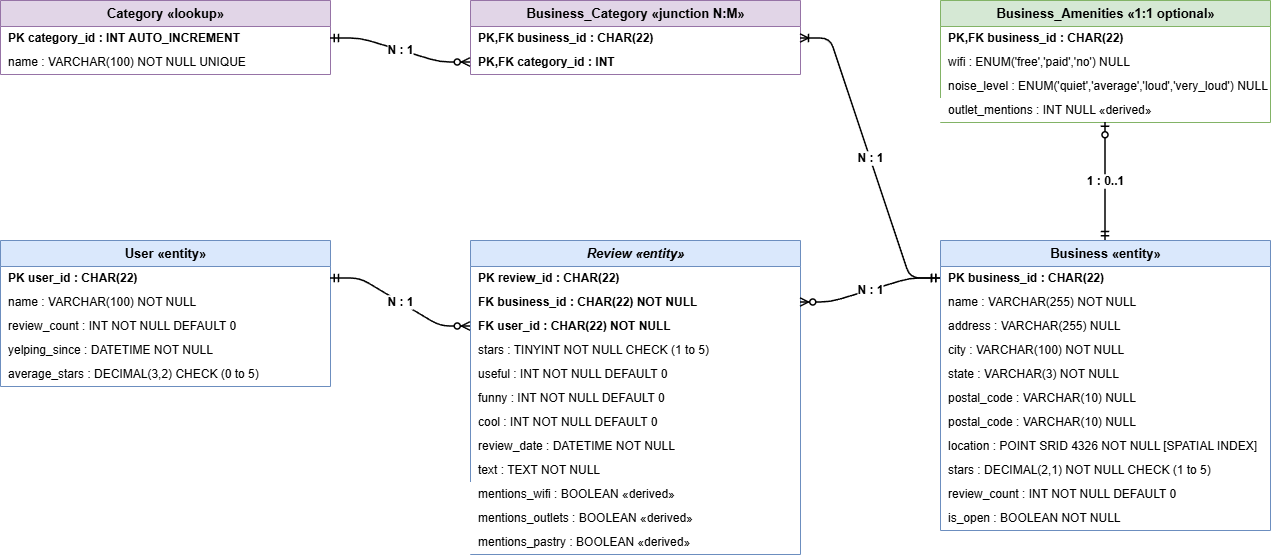

The diagram above was exported from draw.io. Its source (the exported page's mxGraphModel, read from the mxfile embedded in the PNG):
<mxGraphModel dx="1142" dy="614" grid="0" gridSize="10" guides="1" tooltips="1" connect="1" arrows="1" fold="1" page="0" pageScale="1" pageWidth="827" pageHeight="1169" math="0" shadow="0" adaptiveColors="auto">
  <root>
    <mxCell id="0" />
    <mxCell id="1" parent="0" />
    <mxCell id="t_cat" parent="1" style="swimlane;fontStyle=1;childLayout=stackLayout;horizontalStack=0;resizeParent=1;resizeParentMax=0;horizontal=1;startSize=26;collapsible=0;html=1;fontSize=13;fillColor=#e1d5e7;strokeColor=#9673a6;" value="Category  «lookup»" vertex="1">
      <mxGeometry height="74" width="330" x="40" y="60" as="geometry" />
    </mxCell>
    <mxCell id="cat_1" parent="t_cat" style="text;strokeColor=none;fillColor=none;align=left;verticalAlign=middle;spacingLeft=6;html=1;fontSize=12;fontStyle=1;" value="PK  category_id : INT AUTO_INCREMENT" vertex="1">
      <mxGeometry height="24" width="330" y="26" as="geometry" />
    </mxCell>
    <mxCell id="cat_2" parent="t_cat" style="text;strokeColor=none;fillColor=none;align=left;verticalAlign=middle;spacingLeft=6;html=1;fontSize=12;" value="name : VARCHAR(100) NOT NULL UNIQUE" vertex="1">
      <mxGeometry height="24" width="330" y="50" as="geometry" />
    </mxCell>
    <mxCell id="t_bc" parent="1" style="swimlane;fontStyle=1;childLayout=stackLayout;horizontalStack=0;resizeParent=1;resizeParentMax=0;horizontal=1;startSize=26;collapsible=0;html=1;fontSize=13;fillColor=#e1d5e7;strokeColor=#9673a6;" value="Business_Category  «junction N:M»" vertex="1">
      <mxGeometry height="74" width="330" x="510" y="60" as="geometry" />
    </mxCell>
    <mxCell id="bc_1" parent="t_bc" style="text;strokeColor=none;fillColor=none;align=left;verticalAlign=middle;spacingLeft=6;html=1;fontSize=12;fontStyle=1;" value="PK,FK  business_id : CHAR(22)" vertex="1">
      <mxGeometry height="24" width="330" y="26" as="geometry" />
    </mxCell>
    <mxCell id="bc_2" parent="t_bc" style="text;strokeColor=none;fillColor=none;align=left;verticalAlign=middle;spacingLeft=6;html=1;fontSize=12;fontStyle=1;" value="PK,FK  category_id : INT" vertex="1">
      <mxGeometry height="24" width="330" y="50" as="geometry" />
    </mxCell>
    <mxCell id="t_am" parent="1" style="swimlane;fontStyle=1;childLayout=stackLayout;horizontalStack=0;resizeParent=1;resizeParentMax=0;horizontal=1;startSize=26;collapsible=0;html=1;fontSize=13;fillColor=#d5e8d4;strokeColor=#82b366;" value="Business_Amenities  «1:1 optional»" vertex="1">
      <mxGeometry height="122" width="330" x="980" y="60" as="geometry" />
    </mxCell>
    <mxCell id="am_1" parent="t_am" style="text;strokeColor=none;fillColor=none;align=left;verticalAlign=middle;spacingLeft=6;html=1;fontSize=12;fontStyle=1;" value="PK,FK  business_id : CHAR(22)" vertex="1">
      <mxGeometry height="24" width="330" y="26" as="geometry" />
    </mxCell>
    <mxCell id="am_2" parent="t_am" style="text;strokeColor=none;fillColor=none;align=left;verticalAlign=middle;spacingLeft=6;html=1;fontSize=12;" value="wifi : ENUM('free','paid','no') NULL" vertex="1">
      <mxGeometry height="24" width="330" y="50" as="geometry" />
    </mxCell>
    <mxCell id="am_3" parent="t_am" style="text;strokeColor=none;fillColor=none;align=left;verticalAlign=middle;spacingLeft=6;html=1;fontSize=12;" value="noise_level : ENUM('quiet','average','loud','very_loud') NULL" vertex="1">
      <mxGeometry height="24" width="330" y="74" as="geometry" />
    </mxCell>
    <mxCell id="am_4" parent="t_am" style="text;strokeColor=none;fillColor=#FFFFFF;align=left;verticalAlign=middle;spacingLeft=6;html=1;fontSize=12;fontStyle=0;" value="outlet_mentions : INT NULL  «derived»" vertex="1">
      <mxGeometry height="24" width="330" y="98" as="geometry" />
    </mxCell>
    <mxCell id="t_us" parent="1" style="swimlane;fontStyle=1;childLayout=stackLayout;horizontalStack=0;resizeParent=1;resizeParentMax=0;horizontal=1;startSize=26;collapsible=0;html=1;fontSize=13;fillColor=#dae8fc;strokeColor=#6c8ebf;" value="User  «entity»" vertex="1">
      <mxGeometry height="146" width="330" x="40" y="300" as="geometry" />
    </mxCell>
    <mxCell id="us_1" parent="t_us" style="text;strokeColor=none;fillColor=none;align=left;verticalAlign=middle;spacingLeft=6;html=1;fontSize=12;fontStyle=1;" value="PK  user_id : CHAR(22)" vertex="1">
      <mxGeometry height="24" width="330" y="26" as="geometry" />
    </mxCell>
    <mxCell id="us_2" parent="t_us" style="text;strokeColor=none;fillColor=none;align=left;verticalAlign=middle;spacingLeft=6;html=1;fontSize=12;" value="name : VARCHAR(100) NOT NULL" vertex="1">
      <mxGeometry height="24" width="330" y="50" as="geometry" />
    </mxCell>
    <mxCell id="us_3" parent="t_us" style="text;strokeColor=none;fillColor=none;align=left;verticalAlign=middle;spacingLeft=6;html=1;fontSize=12;" value="review_count : INT NOT NULL DEFAULT 0" vertex="1">
      <mxGeometry height="24" width="330" y="74" as="geometry" />
    </mxCell>
    <mxCell id="us_4" parent="t_us" style="text;strokeColor=none;fillColor=none;align=left;verticalAlign=middle;spacingLeft=6;html=1;fontSize=12;" value="yelping_since : DATETIME NOT NULL" vertex="1">
      <mxGeometry height="24" width="330" y="98" as="geometry" />
    </mxCell>
    <mxCell id="us_5" parent="t_us" style="text;strokeColor=none;fillColor=none;align=left;verticalAlign=middle;spacingLeft=6;html=1;fontSize=12;" value="average_stars : DECIMAL(3,2) CHECK (0 to 5)" vertex="1">
      <mxGeometry height="24" width="330" y="122" as="geometry" />
    </mxCell>
    <mxCell id="t_rv" parent="1" style="swimlane;fontStyle=3;childLayout=stackLayout;horizontalStack=0;resizeParent=1;resizeParentMax=0;horizontal=1;startSize=26;collapsible=0;html=1;fontSize=13;fillColor=#dae8fc;strokeColor=#6c8ebf;" value="Review  «entity»" vertex="1">
      <mxGeometry height="314" width="330" x="510" y="300" as="geometry" />
    </mxCell>
    <mxCell id="rv_1" parent="t_rv" style="text;strokeColor=none;fillColor=none;align=left;verticalAlign=middle;spacingLeft=6;html=1;fontSize=12;fontStyle=1;" value="PK  review_id : CHAR(22)" vertex="1">
      <mxGeometry height="24" width="330" y="26" as="geometry" />
    </mxCell>
    <mxCell id="rv_2" parent="t_rv" style="text;strokeColor=none;fillColor=none;align=left;verticalAlign=middle;spacingLeft=6;html=1;fontSize=12;fontStyle=1;" value="FK  business_id : CHAR(22) NOT NULL" vertex="1">
      <mxGeometry height="24" width="330" y="50" as="geometry" />
    </mxCell>
    <mxCell id="rv_3" parent="t_rv" style="text;strokeColor=none;fillColor=none;align=left;verticalAlign=middle;spacingLeft=6;html=1;fontSize=12;fontStyle=1;" value="FK  user_id : CHAR(22) NOT NULL" vertex="1">
      <mxGeometry height="24" width="330" y="74" as="geometry" />
    </mxCell>
    <mxCell id="rv_4" parent="t_rv" style="text;strokeColor=none;fillColor=none;align=left;verticalAlign=middle;spacingLeft=6;html=1;fontSize=12;" value="stars : TINYINT NOT NULL CHECK (1 to 5)" vertex="1">
      <mxGeometry height="24" width="330" y="98" as="geometry" />
    </mxCell>
    <mxCell id="rv_5" parent="t_rv" style="text;strokeColor=none;fillColor=none;align=left;verticalAlign=middle;spacingLeft=6;html=1;fontSize=12;" value="useful : INT NOT NULL DEFAULT 0" vertex="1">
      <mxGeometry height="24" width="330" y="122" as="geometry" />
    </mxCell>
    <mxCell id="rv_6" parent="t_rv" style="text;strokeColor=none;fillColor=none;align=left;verticalAlign=middle;spacingLeft=6;html=1;fontSize=12;" value="funny : INT NOT NULL DEFAULT 0" vertex="1">
      <mxGeometry height="24" width="330" y="146" as="geometry" />
    </mxCell>
    <mxCell id="rv_7" parent="t_rv" style="text;strokeColor=none;fillColor=none;align=left;verticalAlign=middle;spacingLeft=6;html=1;fontSize=12;" value="cool : INT NOT NULL DEFAULT 0" vertex="1">
      <mxGeometry height="24" width="330" y="170" as="geometry" />
    </mxCell>
    <mxCell id="rv_8" parent="t_rv" style="text;strokeColor=none;fillColor=none;align=left;verticalAlign=middle;spacingLeft=6;html=1;fontSize=12;" value="review_date : DATETIME NOT NULL" vertex="1">
      <mxGeometry height="24" width="330" y="194" as="geometry" />
    </mxCell>
    <mxCell id="rv_9" parent="t_rv" style="text;strokeColor=none;fillColor=none;align=left;verticalAlign=middle;spacingLeft=6;html=1;fontSize=12;" value="text : TEXT NOT NULL" vertex="1">
      <mxGeometry height="24" width="330" y="218" as="geometry" />
    </mxCell>
    <mxCell id="rv_10" parent="t_rv" style="text;strokeColor=none;fillColor=#FFFFFF;align=left;verticalAlign=middle;spacingLeft=6;html=1;fontSize=12;fontStyle=0;" value="mentions_wifi : BOOLEAN  «derived»" vertex="1">
      <mxGeometry height="24" width="330" y="242" as="geometry" />
    </mxCell>
    <mxCell id="rv_11" parent="t_rv" style="text;strokeColor=none;fillColor=#FFFFFF;align=left;verticalAlign=middle;spacingLeft=6;html=1;fontSize=12;fontStyle=0;" value="mentions_outlets : BOOLEAN  «derived»" vertex="1">
      <mxGeometry height="24" width="330" y="266" as="geometry" />
    </mxCell>
    <mxCell id="rv_12" parent="t_rv" style="text;strokeColor=none;fillColor=#FFFFFF;align=left;verticalAlign=middle;spacingLeft=6;html=1;fontSize=12;fontStyle=0;" value="mentions_pastry : BOOLEAN  «derived»" vertex="1">
      <mxGeometry height="24" width="330" y="290" as="geometry" />
    </mxCell>
    <mxCell id="t_bz" parent="1" style="swimlane;fontStyle=1;childLayout=stackLayout;horizontalStack=0;resizeParent=1;resizeParentMax=0;horizontal=1;startSize=26;collapsible=0;html=1;fontSize=13;fillColor=#dae8fc;strokeColor=#6c8ebf;" value="Business  «entity»" vertex="1">
      <mxGeometry height="290" width="330" x="980" y="300" as="geometry" />
    </mxCell>
    <mxCell id="bz_1" parent="t_bz" style="text;strokeColor=none;fillColor=none;align=left;verticalAlign=middle;spacingLeft=6;html=1;fontSize=12;fontStyle=1;" value="PK  business_id : CHAR(22)" vertex="1">
      <mxGeometry height="24" width="330" y="26" as="geometry" />
    </mxCell>
    <mxCell id="bz_2" parent="t_bz" style="text;strokeColor=none;fillColor=none;align=left;verticalAlign=middle;spacingLeft=6;html=1;fontSize=12;" value="name : VARCHAR(255) NOT NULL" vertex="1">
      <mxGeometry height="24" width="330" y="50" as="geometry" />
    </mxCell>
    <mxCell id="bz_3" parent="t_bz" style="text;strokeColor=none;fillColor=none;align=left;verticalAlign=middle;spacingLeft=6;html=1;fontSize=12;" value="address : VARCHAR(255) NULL" vertex="1">
      <mxGeometry height="24" width="330" y="74" as="geometry" />
    </mxCell>
    <mxCell id="bz_4" parent="t_bz" style="text;strokeColor=none;fillColor=none;align=left;verticalAlign=middle;spacingLeft=6;html=1;fontSize=12;" value="city : VARCHAR(100) NOT NULL" vertex="1">
      <mxGeometry height="24" width="330" y="98" as="geometry" />
    </mxCell>
    <mxCell id="bz_5" parent="t_bz" style="text;strokeColor=none;fillColor=none;align=left;verticalAlign=middle;spacingLeft=6;html=1;fontSize=12;" value="state : VARCHAR(3) NOT NULL" vertex="1">
      <mxGeometry height="24" width="330" y="122" as="geometry" />
    </mxCell>
    <mxCell id="7KhtOuyZ_Q0d_9e47FcI-1" parent="t_bz" style="text;strokeColor=none;fillColor=none;align=left;verticalAlign=middle;spacingLeft=6;html=1;fontSize=12;" value="postal_code : VARCHAR(10) NULL" vertex="1">
      <mxGeometry height="24" width="330" y="146" as="geometry" />
    </mxCell>
    <mxCell id="bz_6" parent="t_bz" style="text;strokeColor=none;fillColor=none;align=left;verticalAlign=middle;spacingLeft=6;html=1;fontSize=12;" value="postal_code : VARCHAR(10) NULL" vertex="1">
      <mxGeometry height="24" width="330" y="170" as="geometry" />
    </mxCell>
    <mxCell id="bz_7" parent="t_bz" style="text;strokeColor=none;fillColor=none;align=left;verticalAlign=middle;spacingLeft=6;html=1;fontSize=12;" value="location : POINT SRID 4326 NOT NULL  [SPATIAL INDEX]" vertex="1">
      <mxGeometry height="24" width="330" y="194" as="geometry" />
    </mxCell>
    <mxCell id="bz_8" parent="t_bz" style="text;strokeColor=none;fillColor=none;align=left;verticalAlign=middle;spacingLeft=6;html=1;fontSize=12;" value="stars : DECIMAL(2,1) NOT NULL CHECK (1 to 5)" vertex="1">
      <mxGeometry height="24" width="330" y="218" as="geometry" />
    </mxCell>
    <mxCell id="bz_9" parent="t_bz" style="text;strokeColor=none;fillColor=none;align=left;verticalAlign=middle;spacingLeft=6;html=1;fontSize=12;" value="review_count : INT NOT NULL DEFAULT 0" vertex="1">
      <mxGeometry height="24" width="330" y="242" as="geometry" />
    </mxCell>
    <mxCell id="bz_10" parent="t_bz" style="text;strokeColor=none;fillColor=none;align=left;verticalAlign=middle;spacingLeft=6;html=1;fontSize=12;" value="is_open : BOOLEAN NOT NULL" vertex="1">
      <mxGeometry height="24" width="330" y="266" as="geometry" />
    </mxCell>
    <mxCell id="e1" edge="1" parent="1" source="bc_2" style="edgeStyle=entityRelationEdgeStyle;html=1;startArrow=ERzeroToMany;endArrow=ERmandOne;strokeWidth=1.5;fontSize=12;fontStyle=1;labelBackgroundColor=default;defaultLabelBackgroundColor=page;labelPlacement=auto;" target="cat_1" value="N : 1">
      <mxGeometry relative="1" as="geometry" />
    </mxCell>
    <mxCell id="e2" edge="1" parent="1" source="bc_1" style="edgeStyle=entityRelationEdgeStyle;html=1;startArrow=ERoneToMany;endArrow=ERmandOne;strokeWidth=1.5;fontSize=12;fontStyle=1;labelBackgroundColor=default;defaultLabelBackgroundColor=page;labelPlacement=auto;" target="bz_1" value="N : 1">
      <mxGeometry relative="1" as="geometry" />
    </mxCell>
    <mxCell id="e3" edge="1" parent="1" source="rv_2" style="edgeStyle=entityRelationEdgeStyle;html=1;startArrow=ERzeroToMany;endArrow=ERmandOne;strokeWidth=1.5;fontSize=12;fontStyle=1;labelBackgroundColor=default;defaultLabelBackgroundColor=page;labelPlacement=auto;" target="bz_1" value="N : 1">
      <mxGeometry relative="1" as="geometry" />
    </mxCell>
    <mxCell id="e4" edge="1" parent="1" source="rv_3" style="edgeStyle=entityRelationEdgeStyle;html=1;startArrow=ERzeroToMany;endArrow=ERmandOne;strokeWidth=1.5;fontSize=12;fontStyle=1;labelBackgroundColor=default;defaultLabelBackgroundColor=page;labelPlacement=auto;" target="us_1" value="N : 1">
      <mxGeometry relative="1" as="geometry" />
    </mxCell>
    <mxCell id="e5" edge="1" parent="1" source="t_am" style="html=1;startArrow=ERzeroToOne;endArrow=ERmandOne;strokeWidth=1.5;fontSize=12;fontStyle=1;labelBackgroundColor=default;defaultLabelBackgroundColor=page;labelPlacement=auto;" target="t_bz" value="1 : 0..1">
      <mxGeometry relative="1" as="geometry" />
    </mxCell>
  </root>
</mxGraphModel>